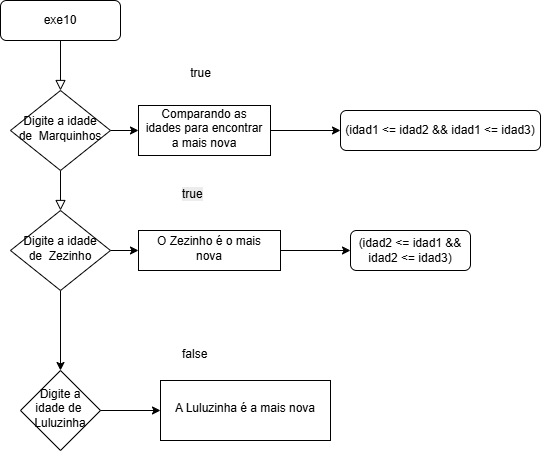

The diagram above was exported from draw.io. Its source (the exported page's mxGraphModel, read from the mxfile embedded in the PNG):
<mxGraphModel dx="2068" dy="1111" grid="1" gridSize="10" guides="1" tooltips="1" connect="1" arrows="1" fold="1" page="1" pageScale="1" pageWidth="827" pageHeight="1169" math="0" shadow="0">
  <root>
    <mxCell id="0" />
    <mxCell id="1" parent="0" />
    <mxCell id="TRG6dgP6F_SnfJG6Y-JX-1" value="" style="rounded=0;html=1;jettySize=auto;orthogonalLoop=1;fontSize=11;endArrow=block;endFill=0;endSize=8;strokeWidth=1;shadow=0;labelBackgroundColor=none;edgeStyle=orthogonalEdgeStyle;" edge="1" parent="1" source="TRG6dgP6F_SnfJG6Y-JX-2" target="TRG6dgP6F_SnfJG6Y-JX-5">
      <mxGeometry relative="1" as="geometry" />
    </mxCell>
    <mxCell id="TRG6dgP6F_SnfJG6Y-JX-2" value="exe10" style="rounded=1;whiteSpace=wrap;html=1;fontSize=12;glass=0;strokeWidth=1;shadow=0;" vertex="1" parent="1">
      <mxGeometry x="170" y="90" width="120" height="40" as="geometry" />
    </mxCell>
    <mxCell id="TRG6dgP6F_SnfJG6Y-JX-3" value="" style="rounded=0;html=1;jettySize=auto;orthogonalLoop=1;fontSize=11;endArrow=block;endFill=0;endSize=8;strokeWidth=1;shadow=0;labelBackgroundColor=none;edgeStyle=orthogonalEdgeStyle;" edge="1" parent="1" source="TRG6dgP6F_SnfJG6Y-JX-5" target="TRG6dgP6F_SnfJG6Y-JX-9">
      <mxGeometry y="20" relative="1" as="geometry">
        <mxPoint as="offset" />
      </mxGeometry>
    </mxCell>
    <mxCell id="TRG6dgP6F_SnfJG6Y-JX-4" value="" style="edgeStyle=orthogonalEdgeStyle;rounded=0;orthogonalLoop=1;jettySize=auto;html=1;" edge="1" parent="1" source="TRG6dgP6F_SnfJG6Y-JX-5" target="TRG6dgP6F_SnfJG6Y-JX-14">
      <mxGeometry relative="1" as="geometry" />
    </mxCell>
    <mxCell id="TRG6dgP6F_SnfJG6Y-JX-5" value="Digite a idade de&amp;nbsp; Marquinhos" style="rhombus;whiteSpace=wrap;html=1;shadow=0;fontFamily=Helvetica;fontSize=12;align=center;strokeWidth=1;spacing=6;spacingTop=-4;" vertex="1" parent="1">
      <mxGeometry x="180" y="180" width="100" height="80" as="geometry" />
    </mxCell>
    <mxCell id="TRG6dgP6F_SnfJG6Y-JX-6" value="(idad1 &amp;lt;= idad2 &amp;amp;&amp;amp; idad1 &amp;lt;= idad3)" style="rounded=1;whiteSpace=wrap;html=1;fontSize=12;glass=0;strokeWidth=1;shadow=0;" vertex="1" parent="1">
      <mxGeometry x="510" y="200" width="200" height="40" as="geometry" />
    </mxCell>
    <mxCell id="TRG6dgP6F_SnfJG6Y-JX-7" value="" style="edgeStyle=orthogonalEdgeStyle;rounded=0;orthogonalLoop=1;jettySize=auto;html=1;" edge="1" parent="1" source="TRG6dgP6F_SnfJG6Y-JX-9" target="TRG6dgP6F_SnfJG6Y-JX-12">
      <mxGeometry relative="1" as="geometry" />
    </mxCell>
    <mxCell id="TRG6dgP6F_SnfJG6Y-JX-8" value="" style="edgeStyle=orthogonalEdgeStyle;rounded=0;orthogonalLoop=1;jettySize=auto;html=1;" edge="1" parent="1" source="TRG6dgP6F_SnfJG6Y-JX-9" target="TRG6dgP6F_SnfJG6Y-JX-16">
      <mxGeometry relative="1" as="geometry" />
    </mxCell>
    <mxCell id="TRG6dgP6F_SnfJG6Y-JX-9" value="Digite a idade de&amp;nbsp; Zezinho" style="rhombus;whiteSpace=wrap;html=1;shadow=0;fontFamily=Helvetica;fontSize=12;align=center;strokeWidth=1;spacing=6;spacingTop=-4;" vertex="1" parent="1">
      <mxGeometry x="180" y="300" width="100" height="80" as="geometry" />
    </mxCell>
    <mxCell id="TRG6dgP6F_SnfJG6Y-JX-10" value="(idad2 &amp;lt;= idad1 &amp;amp;&amp;amp; idad2 &amp;lt;= idad3)" style="rounded=1;whiteSpace=wrap;html=1;fontSize=12;glass=0;strokeWidth=1;shadow=0;" vertex="1" parent="1">
      <mxGeometry x="520" y="320" width="120" height="40" as="geometry" />
    </mxCell>
    <mxCell id="TRG6dgP6F_SnfJG6Y-JX-11" value="" style="edgeStyle=orthogonalEdgeStyle;rounded=0;orthogonalLoop=1;jettySize=auto;html=1;" edge="1" parent="1" source="TRG6dgP6F_SnfJG6Y-JX-12" target="TRG6dgP6F_SnfJG6Y-JX-17">
      <mxGeometry relative="1" as="geometry" />
    </mxCell>
    <mxCell id="TRG6dgP6F_SnfJG6Y-JX-12" value="Digite a idade de  Luluzinha" style="rhombus;whiteSpace=wrap;html=1;shadow=0;strokeWidth=1;spacing=6;spacingTop=-4;" vertex="1" parent="1">
      <mxGeometry x="190" y="460" width="80" height="80" as="geometry" />
    </mxCell>
    <mxCell id="TRG6dgP6F_SnfJG6Y-JX-13" value="" style="edgeStyle=orthogonalEdgeStyle;rounded=0;orthogonalLoop=1;jettySize=auto;html=1;" edge="1" parent="1" source="TRG6dgP6F_SnfJG6Y-JX-14" target="TRG6dgP6F_SnfJG6Y-JX-6">
      <mxGeometry relative="1" as="geometry" />
    </mxCell>
    <mxCell id="TRG6dgP6F_SnfJG6Y-JX-14" value="Comparando as idades para encontrar a mais nova" style="whiteSpace=wrap;html=1;shadow=0;strokeWidth=1;spacing=6;spacingTop=-4;" vertex="1" parent="1">
      <mxGeometry x="308" y="195" width="132" height="50" as="geometry" />
    </mxCell>
    <mxCell id="TRG6dgP6F_SnfJG6Y-JX-15" value="" style="edgeStyle=orthogonalEdgeStyle;rounded=0;orthogonalLoop=1;jettySize=auto;html=1;" edge="1" parent="1" source="TRG6dgP6F_SnfJG6Y-JX-16" target="TRG6dgP6F_SnfJG6Y-JX-10">
      <mxGeometry relative="1" as="geometry" />
    </mxCell>
    <mxCell id="TRG6dgP6F_SnfJG6Y-JX-16" value="O Zezinho é o mais nova" style="whiteSpace=wrap;html=1;shadow=0;strokeWidth=1;spacing=6;spacingTop=-4;" vertex="1" parent="1">
      <mxGeometry x="308" y="320" width="142" height="40" as="geometry" />
    </mxCell>
    <mxCell id="TRG6dgP6F_SnfJG6Y-JX-17" value="A Luluzinha é a mais nova" style="whiteSpace=wrap;html=1;shadow=0;strokeWidth=1;spacing=6;spacingTop=-4;" vertex="1" parent="1">
      <mxGeometry x="330" y="470" width="170" height="60" as="geometry" />
    </mxCell>
    <mxCell id="TRG6dgP6F_SnfJG6Y-JX-18" value="true" style="text;html=1;align=center;verticalAlign=middle;resizable=0;points=[];autosize=1;strokeColor=none;fillColor=none;" vertex="1" parent="1">
      <mxGeometry x="350" y="148" width="40" height="30" as="geometry" />
    </mxCell>
    <mxCell id="TRG6dgP6F_SnfJG6Y-JX-19" value="&lt;span style=&quot;color: rgb(0, 0, 0); font-family: Helvetica; font-size: 12px; font-style: normal; font-variant-ligatures: normal; font-variant-caps: normal; font-weight: 400; letter-spacing: normal; orphans: 2; text-align: center; text-indent: 0px; text-transform: none; widows: 2; word-spacing: 0px; -webkit-text-stroke-width: 0px; white-space: nowrap; background-color: rgb(236, 236, 236); text-decoration-thickness: initial; text-decoration-style: initial; text-decoration-color: initial; display: inline !important; float: none;&quot;&gt;true&lt;/span&gt;" style="text;whiteSpace=wrap;html=1;" vertex="1" parent="1">
      <mxGeometry x="350" y="270" width="50" height="40" as="geometry" />
    </mxCell>
    <mxCell id="TRG6dgP6F_SnfJG6Y-JX-20" value="false" style="text;whiteSpace=wrap;html=1;" vertex="1" parent="1">
      <mxGeometry x="350" y="430" width="50" height="40" as="geometry" />
    </mxCell>
  </root>
</mxGraphModel>